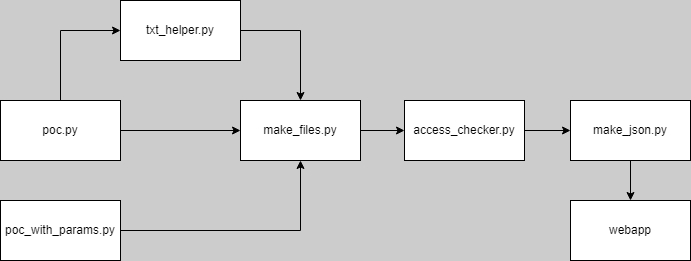

The diagram above was exported from draw.io. Its source (the exported page's mxGraphModel, read from the mxfile embedded in the PNG):
<mxGraphModel dx="1050" dy="594" grid="0" gridSize="10" guides="1" tooltips="1" connect="1" arrows="1" fold="1" page="1" pageScale="1" pageWidth="827" pageHeight="1169" background="#CCCCCC" math="0" shadow="0">
  <root>
    <mxCell id="0" />
    <mxCell id="1" parent="0" />
    <mxCell id="R3yJD1vfejKODSKXVHUI-5" style="edgeStyle=orthogonalEdgeStyle;rounded=0;orthogonalLoop=1;jettySize=auto;html=1;entryX=0;entryY=0.5;entryDx=0;entryDy=0;" edge="1" parent="1" source="R3yJD1vfejKODSKXVHUI-1" target="R3yJD1vfejKODSKXVHUI-3">
      <mxGeometry relative="1" as="geometry" />
    </mxCell>
    <mxCell id="R3yJD1vfejKODSKXVHUI-8" style="edgeStyle=orthogonalEdgeStyle;rounded=0;orthogonalLoop=1;jettySize=auto;html=1;entryX=0;entryY=0.5;entryDx=0;entryDy=0;" edge="1" parent="1" source="R3yJD1vfejKODSKXVHUI-1" target="R3yJD1vfejKODSKXVHUI-4">
      <mxGeometry relative="1" as="geometry" />
    </mxCell>
    <mxCell id="R3yJD1vfejKODSKXVHUI-1" value="poc.py" style="rounded=0;whiteSpace=wrap;html=1;" vertex="1" parent="1">
      <mxGeometry x="10" y="230" width="120" height="60" as="geometry" />
    </mxCell>
    <mxCell id="R3yJD1vfejKODSKXVHUI-7" style="edgeStyle=orthogonalEdgeStyle;rounded=0;orthogonalLoop=1;jettySize=auto;html=1;entryX=0.5;entryY=1;entryDx=0;entryDy=0;" edge="1" parent="1" source="R3yJD1vfejKODSKXVHUI-2" target="R3yJD1vfejKODSKXVHUI-4">
      <mxGeometry relative="1" as="geometry" />
    </mxCell>
    <mxCell id="R3yJD1vfejKODSKXVHUI-2" value="poc_with_params.py" style="rounded=0;whiteSpace=wrap;html=1;" vertex="1" parent="1">
      <mxGeometry x="10" y="330" width="120" height="60" as="geometry" />
    </mxCell>
    <mxCell id="R3yJD1vfejKODSKXVHUI-6" style="edgeStyle=orthogonalEdgeStyle;rounded=0;orthogonalLoop=1;jettySize=auto;html=1;entryX=0.5;entryY=0;entryDx=0;entryDy=0;exitX=1;exitY=0.5;exitDx=0;exitDy=0;" edge="1" parent="1" source="R3yJD1vfejKODSKXVHUI-3" target="R3yJD1vfejKODSKXVHUI-4">
      <mxGeometry relative="1" as="geometry" />
    </mxCell>
    <mxCell id="R3yJD1vfejKODSKXVHUI-3" value="txt_helper.py" style="rounded=0;whiteSpace=wrap;html=1;" vertex="1" parent="1">
      <mxGeometry x="130" y="130" width="120" height="60" as="geometry" />
    </mxCell>
    <mxCell id="R3yJD1vfejKODSKXVHUI-12" style="edgeStyle=orthogonalEdgeStyle;rounded=0;orthogonalLoop=1;jettySize=auto;html=1;entryX=0;entryY=0.5;entryDx=0;entryDy=0;" edge="1" parent="1" source="R3yJD1vfejKODSKXVHUI-4" target="R3yJD1vfejKODSKXVHUI-9">
      <mxGeometry relative="1" as="geometry" />
    </mxCell>
    <mxCell id="R3yJD1vfejKODSKXVHUI-4" value="make_files.py" style="rounded=0;whiteSpace=wrap;html=1;" vertex="1" parent="1">
      <mxGeometry x="250" y="230" width="120" height="60" as="geometry" />
    </mxCell>
    <mxCell id="R3yJD1vfejKODSKXVHUI-13" style="edgeStyle=orthogonalEdgeStyle;rounded=0;orthogonalLoop=1;jettySize=auto;html=1;" edge="1" parent="1" source="R3yJD1vfejKODSKXVHUI-9" target="R3yJD1vfejKODSKXVHUI-10">
      <mxGeometry relative="1" as="geometry" />
    </mxCell>
    <mxCell id="R3yJD1vfejKODSKXVHUI-9" value="access_checker.py" style="rounded=0;whiteSpace=wrap;html=1;" vertex="1" parent="1">
      <mxGeometry x="414" y="230" width="120" height="60" as="geometry" />
    </mxCell>
    <mxCell id="R3yJD1vfejKODSKXVHUI-14" style="edgeStyle=orthogonalEdgeStyle;rounded=0;orthogonalLoop=1;jettySize=auto;html=1;" edge="1" parent="1" source="R3yJD1vfejKODSKXVHUI-10" target="R3yJD1vfejKODSKXVHUI-11">
      <mxGeometry relative="1" as="geometry" />
    </mxCell>
    <mxCell id="R3yJD1vfejKODSKXVHUI-10" value="make_json.py" style="rounded=0;whiteSpace=wrap;html=1;" vertex="1" parent="1">
      <mxGeometry x="580" y="230" width="120" height="60" as="geometry" />
    </mxCell>
    <mxCell id="R3yJD1vfejKODSKXVHUI-11" value="webapp" style="rounded=0;whiteSpace=wrap;html=1;" vertex="1" parent="1">
      <mxGeometry x="580" y="330" width="120" height="60" as="geometry" />
    </mxCell>
  </root>
</mxGraphModel>